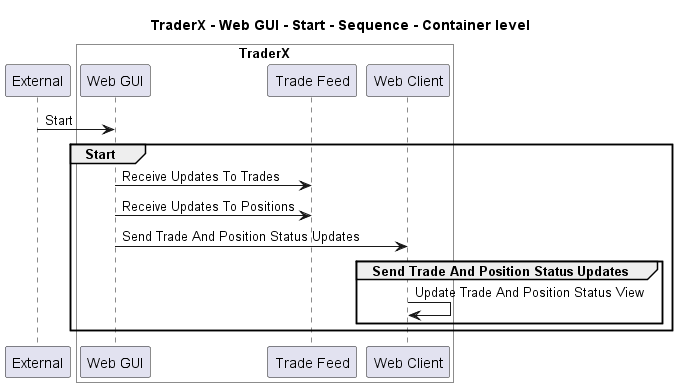

The diagram above was rendered by PlantUML. Its source (embedded in the PNG):
@startuml
!pragma layout smetana

title TraderX - Web GUI - Start - Sequence - Container level

participant "External" as C4InterFlow.SoftwareSystems.ExternalSystem

box "TraderX" #White
    participant "Web GUI" as TraderX.SoftwareSystems.TraderX.Containers.WebGUI
    participant "Trade Feed" as TraderX.SoftwareSystems.TraderX.Containers.TradeFeed
    participant "Web Client" as TraderX.SoftwareSystems.TraderX.Containers.WebClient
end box


C4InterFlow.SoftwareSystems.ExternalSystem -> TraderX.SoftwareSystems.TraderX.Containers.WebGUI : Start
group Start
TraderX.SoftwareSystems.TraderX.Containers.WebGUI -> TraderX.SoftwareSystems.TraderX.Containers.TradeFeed : Receive Updates To Trades
TraderX.SoftwareSystems.TraderX.Containers.WebGUI -> TraderX.SoftwareSystems.TraderX.Containers.TradeFeed : Receive Updates To Positions
TraderX.SoftwareSystems.TraderX.Containers.WebGUI -> TraderX.SoftwareSystems.TraderX.Containers.WebClient : Send Trade And Position Status Updates
group Send Trade And Position Status Updates
TraderX.SoftwareSystems.TraderX.Containers.WebClient -> TraderX.SoftwareSystems.TraderX.Containers.WebClient : Update Trade And Position Status View
end
end


@enduml